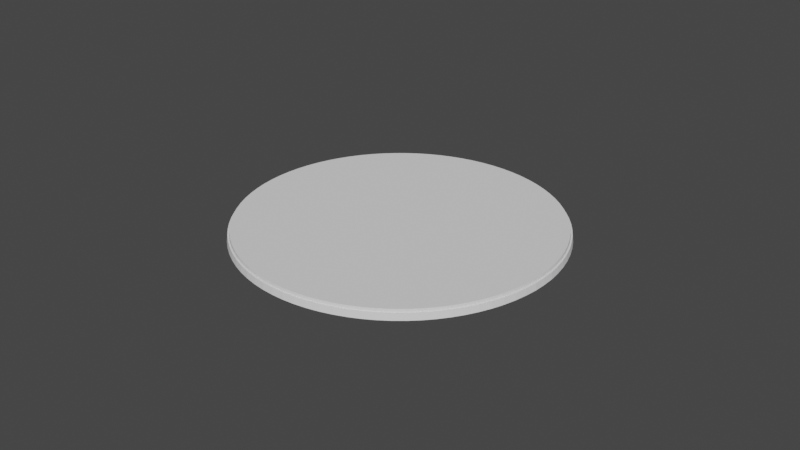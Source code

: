 # Source: monster_conquest_base.blend  (saved by Blender 3.0.42; exported with 4.5.12 LTS)
import bpy
from mathutils import Matrix  # noqa: F401  (used for matrix-valued properties, if any)

bpy.ops.wm.read_factory_settings(use_empty=True)
scene = bpy.context.scene
scene.name = 'Scene'

# ---- collections
col_collection = bpy.data.collections.new('Collection'); scene.collection.children.link(col_collection)

# ---- world
world_world = bpy.data.worlds.new('World'); scene.world = world_world
world_world.use_nodes = True; world_world.node_tree.nodes.clear()
_N = world_world.node_tree.nodes; _L = world_world.node_tree.links
n0 = _N.new('ShaderNodeOutputWorld'); n0.name = 'World Output'; n0.location = (300, 300)
n1 = _N.new('ShaderNodeBackground'); n1.name = 'Background'; n1.location = (10, 300)
n1.inputs[0].default_value = (0.05088, 0.05088, 0.05088, 1.0)
_L.new(n1.outputs[0], n0.inputs[0])
n0.is_active_output = True
world_world.color = (0.05088, 0.05088, 0.05088)
world_world.use_sun_shadow = False
world_world.sun_shadow_jitter_overblur = 0.0

# ---- meshes
me_socle_monster = bpy.data.meshes.new('socle-monster')
me_socle_monster.from_pydata([(0.0961, 0.05025, 0.0), (0.1001, 0.04642, 0.002), (0.09596, 0.04674, 0.0), (0.09963, 0.04262, 0.002), (0.09556, 0.04325, 0.0), (0.0989, 0.03886, 0.002), (0.09918, 0.0388, 0.0), (0.09789, 0.03517, 0.002), (0.09396, 0.03642, 0.0), (0.0966, 0.03157, 0.002), (0.09686, 0.03147, 0.0), (0.09503, 0.02808, 0.002), (0.09528, 0.02795, 0.0), (0.0932, 0.02471, 0.002), (0.09344, 0.02457, 0.0), (0.09112, 0.0215, 0.002), (0.08775, 0.02387, 0.0), (0.0888, 0.01846, 0.002), (0.08562, 0.02108, 0.0), (0.08625, 0.0156, 0.002), (0.08328, 0.01846, 0.0), (0.08349, 0.01295, 0.002), (0.08368, 0.01274, 0.0), (0.08054, 0.01051, 0.002), (0.07804, 0.01379, 0.0), (0.07741, 0.008308, 0.002), (0.07756, 0.008072, 0.0), (0.07412, 0.006352, 0.002), (0.07425, 0.006105, 0.0), (0.07069, 0.004653, 0.002), (0.0708, 0.004397, 0.0), (0.06714, 0.003222, 0.002), (0.06575, 0.0071, 0.0), (0.06349, 0.002067, 0.002), (0.0624, 0.00604, 0.0), (0.05976, 0.001195, 0.002), (0.05898, 0.00524, 0.0), (0.05598, 0.0006108, 0.002), (0.05551, 0.004704, 0.0), (0.05216, 0.0003177, 0.002), (0.05201, 0.004435, 0.0), (0.04834, 0.0003177, 0.002), (0.04832, 3.688e-05, 0.0), (0.04452, 0.0006108, 0.002), (0.04449, 0.0003315, 0.0), (0.04074, 0.001195, 0.002), (0.04152, 0.00524, 0.0), (0.03701, 0.002067, 0.002), (0.0381, 0.00604, 0.0), (0.03336, 0.003222, 0.002), (0.03475, 0.0071, 0.0), (0.02981, 0.004653, 0.002), (0.03149, 0.008413, 0.0), (0.02638, 0.006352, 0.002), (0.02835, 0.009971, 0.0), (0.02309, 0.008308, 0.002), (0.02533, 0.01177, 0.0), (0.01996, 0.01051, 0.002), (0.02246, 0.01379, 0.0), (0.017, 0.01295, 0.002), (0.01682, 0.01274, 0.0), (0.01425, 0.0156, 0.002), (0.01722, 0.01846, 0.0), (0.0117, 0.01846, 0.002), (0.01488, 0.02108, 0.0), (0.009379, 0.0215, 0.002), (0.01275, 0.02387, 0.0), (0.007298, 0.02471, 0.002), (0.01084, 0.02682, 0.0), (0.00547, 0.02808, 0.002), (0.009162, 0.02991, 0.0), (0.003904, 0.03157, 0.002), (0.007725, 0.03311, 0.0), (0.00261, 0.03517, 0.002), (0.006538, 0.03642, 0.0), (0.001595, 0.03886, 0.002), (0.001322, 0.0388, 0.0), (0.0008667, 0.04262, 0.002), (0.004939, 0.04325, 0.0), (0.0004277, 0.04642, 0.002), (0.004536, 0.04674, 0.0), (0.0002811, 0.05025, 0.002), (0.004402, 0.05025, 0.0), (0.0004277, 0.05407, 0.002), (0.004536, 0.05376, 0.0), (0.0008667, 0.05788, 0.002), (0.004939, 0.05725, 0.0), (0.001595, 0.06163, 0.002), (0.005608, 0.0607, 0.0), (0.00261, 0.06533, 0.002), (0.006538, 0.06408, 0.0), (0.003904, 0.06893, 0.002), (0.003643, 0.06903, 0.0), (0.00547, 0.07242, 0.002), (0.009162, 0.07059, 0.0), (0.007298, 0.07578, 0.002), (0.01084, 0.07368, 0.0), (0.009379, 0.079, 0.002), (0.01275, 0.07663, 0.0), (0.0117, 0.08204, 0.002), (0.01488, 0.07942, 0.0), (0.01425, 0.0849, 0.002), (0.01722, 0.08204, 0.0), (0.017, 0.08755, 0.002), (0.01682, 0.08776, 0.0), (0.01996, 0.08999, 0.002), (0.02246, 0.08671, 0.0), (0.02309, 0.09219, 0.002), (0.02294, 0.09243, 0.0), (0.02638, 0.09415, 0.002), (0.02835, 0.09053, 0.0), (0.02981, 0.09585, 0.002), (0.03149, 0.09209, 0.0), (0.03336, 0.09728, 0.002), (0.03475, 0.0934, 0.0), (0.03701, 0.09843, 0.002), (0.0381, 0.09446, 0.0), (0.04074, 0.0993, 0.002), (0.04152, 0.09526, 0.0), (0.04452, 0.09989, 0.002), (0.04449, 0.1002, 0.0), (0.04834, 0.1002, 0.002), (0.04849, 0.09606, 0.0), (0.05216, 0.1002, 0.002), (0.05217, 0.1005, 0.0), (0.05598, 0.09989, 0.002), (0.05551, 0.09579, 0.0), (0.05976, 0.0993, 0.002), (0.05898, 0.09526, 0.0), (0.06349, 0.09843, 0.002), (0.0624, 0.09446, 0.0), (0.06714, 0.09728, 0.002), (0.06723, 0.09754, 0.0), (0.07069, 0.09585, 0.002), (0.069, 0.09209, 0.0), (0.07412, 0.09415, 0.002), (0.07425, 0.09439, 0.0), (0.07741, 0.09219, 0.002), (0.07517, 0.08873, 0.0), (0.08054, 0.08999, 0.002), (0.08071, 0.09021, 0.0), (0.08349, 0.08755, 0.002), (0.08075, 0.08448, 0.0), (0.08625, 0.0849, 0.002), (0.08328, 0.08204, 0.0), (0.0888, 0.08204, 0.002), (0.08562, 0.07942, 0.0), (0.09112, 0.079, 0.002), (0.08775, 0.07663, 0.0), (0.0932, 0.07578, 0.002), (0.08966, 0.07368, 0.0), (0.09503, 0.07242, 0.002), (0.09134, 0.07059, 0.0), (0.0966, 0.06893, 0.002), (0.09277, 0.06739, 0.0), (0.09789, 0.06533, 0.002), (0.09396, 0.06408, 0.0), (0.0989, 0.06163, 0.002), (0.09489, 0.0607, 0.0), (0.09963, 0.05788, 0.002), (0.09556, 0.05725, 0.0), (0.1001, 0.05407, 0.002), (0.09596, 0.05376, 0.0), (0.1002, 0.05025, 0.002), (0.01458, 0.08457, 0.002), (0.01206, 0.08174, 0.002), (0.009762, 0.07873, 0.002), (0.007701, 0.07554, 0.002), (0.00589, 0.07221, 0.002), (0.004339, 0.06875, 0.002), (0.003057, 0.06518, 0.002), (0.002052, 0.06153, 0.002), (0.00133, 0.05781, 0.002), (0.0008952, 0.05404, 0.002), (0.00075, 0.05025, 0.002), (0.0008952, 0.04646, 0.002), (0.00133, 0.04269, 0.002), (0.002052, 0.03897, 0.002), (0.003057, 0.03531, 0.002), (0.004339, 0.03175, 0.002), (0.00589, 0.02829, 0.002), (0.007701, 0.02495, 0.002), (0.009762, 0.02177, 0.002), (0.01206, 0.01876, 0.002), (0.01458, 0.01592, 0.002), (0.01732, 0.0133, 0.002), (0.02024, 0.01088, 0.002), (0.02334, 0.008701, 0.002), (0.0266, 0.006764, 0.002), (0.03, 0.005081, 0.002), (0.03352, 0.003664, 0.002), (0.03713, 0.002519, 0.002), (0.04083, 0.001655, 0.002), (0.04457, 0.001077, 0.002), (0.04835, 0.0007863, 0.002), (0.05215, 0.0007863, 0.002), (0.05593, 0.001077, 0.002), (0.05967, 0.001655, 0.002), (0.06337, 0.002519, 0.002), (0.06698, 0.003664, 0.002), (0.0705, 0.005081, 0.002), (0.0739, 0.006764, 0.002), (0.07716, 0.008701, 0.002), (0.08026, 0.01088, 0.002), (0.08318, 0.0133, 0.002), (0.08591, 0.01592, 0.002), (0.08844, 0.01876, 0.002), (0.09074, 0.02177, 0.002), (0.0928, 0.02495, 0.002), (0.09461, 0.02829, 0.002), (0.09616, 0.03175, 0.002), (0.09744, 0.03531, 0.002), (0.09845, 0.03897, 0.002), (0.09917, 0.04269, 0.002), (0.0996, 0.04646, 0.002), (0.09975, 0.05025, 0.002), (0.0996, 0.05404, 0.002), (0.09917, 0.05781, 0.002), (0.09845, 0.06153, 0.002), (0.09744, 0.06518, 0.002), (0.09616, 0.06875, 0.002), (0.09461, 0.07221, 0.002), (0.0928, 0.07554, 0.002), (0.09074, 0.07873, 0.002), (0.08844, 0.08174, 0.002), (0.08591, 0.08457, 0.002), (0.08318, 0.0872, 0.002), (0.08026, 0.08962, 0.002), (0.07716, 0.0918, 0.002), (0.0739, 0.09374, 0.002), (0.0705, 0.09542, 0.002), (0.06698, 0.09684, 0.002), (0.06337, 0.09798, 0.002), (0.05967, 0.09884, 0.002), (0.05593, 0.09942, 0.002), (0.05215, 0.09971, 0.002), (0.04835, 0.09971, 0.002), (0.04457, 0.09942, 0.002), (0.04083, 0.09884, 0.002), (0.03713, 0.09798, 0.002), (0.03352, 0.09684, 0.002), (0.03, 0.09542, 0.002), (0.0266, 0.09374, 0.002), (0.02334, 0.0918, 0.002), (0.02024, 0.08962, 0.002), (0.01732, 0.0872, 0.002), (0.09946, 0.04647, 0.003), (0.09903, 0.04271, 0.003), (0.09831, 0.039, 0.003), (0.09731, 0.03536, 0.003), (0.09603, 0.0318, 0.003), (0.09448, 0.02835, 0.003), (0.09268, 0.02503, 0.003), (0.09062, 0.02185, 0.003), (0.08833, 0.01885, 0.003), (0.08581, 0.01602, 0.003), (0.08309, 0.0134, 0.003), (0.08017, 0.01099, 0.003), (0.07708, 0.008819, 0.003), (0.07383, 0.006887, 0.003), (0.07044, 0.005209, 0.003), (0.06693, 0.003796, 0.003), (0.06333, 0.002655, 0.003), (0.05965, 0.001793, 0.003), (0.05591, 0.001216, 0.003), (0.05214, 0.0009268, 0.003), (0.04836, 0.0009268, 0.003), (0.04459, 0.001216, 0.003), (0.04085, 0.001793, 0.003), (0.03717, 0.002655, 0.003), (0.03357, 0.003796, 0.003), (0.03006, 0.005209, 0.003), (0.02667, 0.006887, 0.003), (0.02342, 0.008819, 0.003), (0.02033, 0.01099, 0.003), (0.01741, 0.0134, 0.003), (0.01469, 0.01602, 0.003), (0.01217, 0.01885, 0.003), (0.009877, 0.02185, 0.003), (0.007822, 0.02503, 0.003), (0.006016, 0.02835, 0.003), (0.004469, 0.0318, 0.003), (0.003191, 0.03536, 0.003), (0.002189, 0.039, 0.003), (0.001469, 0.04271, 0.003), (0.001035, 0.04647, 0.003), (0.0008905, 0.05025, 0.003), (0.001035, 0.05403, 0.003), (0.001469, 0.05778, 0.003), (0.002189, 0.0615, 0.003), (0.003191, 0.06514, 0.003), (0.004469, 0.0687, 0.003), (0.006016, 0.07215, 0.003), (0.007822, 0.07547, 0.003), (0.009877, 0.07865, 0.003), (0.01217, 0.08165, 0.003), (0.01469, 0.08448, 0.003), (0.01741, 0.0871, 0.003), (0.02033, 0.0895, 0.003), (0.02342, 0.09168, 0.003), (0.02667, 0.09361, 0.003), (0.03006, 0.09529, 0.003), (0.03357, 0.0967, 0.003), (0.03717, 0.09784, 0.003), (0.04085, 0.09871, 0.003), (0.04459, 0.09928, 0.003), (0.04836, 0.09957, 0.003), (0.05214, 0.09957, 0.003), (0.05591, 0.09928, 0.003), (0.05965, 0.09871, 0.003), (0.06333, 0.09784, 0.003), (0.06693, 0.0967, 0.003), (0.07044, 0.09529, 0.003), (0.07383, 0.09361, 0.003), (0.07708, 0.09168, 0.003), (0.08017, 0.0895, 0.003), (0.08309, 0.0871, 0.003), (0.08581, 0.08448, 0.003), (0.08833, 0.08165, 0.003), (0.09062, 0.07865, 0.003), (0.09268, 0.07547, 0.003), (0.09448, 0.07215, 0.003), (0.09603, 0.0687, 0.003), (0.09731, 0.06514, 0.003), (0.09831, 0.0615, 0.003), (0.09903, 0.05778, 0.003), (0.09946, 0.05403, 0.003), (0.09961, 0.05025, 0.003), (0.05025, 0.05025, 0.003), (0.1005, 0.05025, 0.0), (0.1004, 0.0464, 0.0), (0.09135, 0.02134, 0.0), (0.08902, 0.01828, 0.0), (0.06723, 0.002958, 0.0), (0.06356, 0.001796, 0.0), (0.03693, 0.001796, 0.0), (0.03326, 0.002958, 0.0), (0.01148, 0.01828, 0.0), (0.009149, 0.02134, 0.0), (0.0001474, 0.0464, 0.0), (0.0, 0.05025, 0.0), (0.007057, 0.07593, 0.0), (0.009149, 0.07916, 0.0), (0.02969, 0.0961, 0.0), (0.03326, 0.09754, 0.0), (0.05982, 0.09958, 0.0), (0.06356, 0.0987, 0.0), (0.08646, 0.08509, 0.0), (0.08902, 0.08222, 0.0), (0.09991, 0.05792, 0.0), (0.1004, 0.0541, 0.0), (0.09991, 0.04258, 0.0), (0.08646, 0.0154, 0.0), (0.05982, 0.0009191, 0.0), (0.02969, 0.004397, 0.0), (0.007057, 0.02457, 0.0), (0.0001474, 0.0541, 0.0), (0.01148, 0.08222, 0.0), (0.03693, 0.0987, 0.0), (0.06575, 0.0934, 0.0), (0.09135, 0.07916, 0.0), (0.09489, 0.0398, 0.0), (0.08075, 0.01602, 0.0), (0.05601, 0.0003315, 0.0), (0.02624, 0.006105, 0.0), (0.005218, 0.02795, 0.0), (0.0005889, 0.05792, 0.0), (0.01404, 0.08509, 0.0), (0.04068, 0.09958, 0.0), (0.0708, 0.0961, 0.0), (0.09344, 0.07593, 0.0), (0.09816, 0.03509, 0.0), (0.08071, 0.01029, 0.0), (0.05217, 3.688e-05, 0.0), (0.02294, 0.008072, 0.0), (0.003643, 0.03147, 0.0), (0.001322, 0.0617, 0.0), (0.01975, 0.08448, 0.0), (0.04499, 0.09579, 0.0), (0.07215, 0.09053, 0.0), (0.09528, 0.07255, 0.0), (0.09277, 0.03311, 0.0), (0.07517, 0.01177, 0.0), (0.04849, 0.004435, 0.0), (0.01979, 0.01029, 0.0), (0.002342, 0.03509, 0.0), (0.002342, 0.06541, 0.0), (0.01979, 0.09021, 0.0), (0.04832, 0.1005, 0.0), (0.07756, 0.09243, 0.0), (0.09686, 0.06903, 0.0), (0.09134, 0.02991, 0.0), (0.07215, 0.009971, 0.0), (0.04499, 0.004704, 0.0), (0.01975, 0.01602, 0.0), (0.005608, 0.0398, 0.0), (0.007725, 0.06739, 0.0), (0.02533, 0.08873, 0.0), (0.05201, 0.09606, 0.0), (0.07804, 0.08671, 0.0), (0.09816, 0.06541, 0.0), (0.08966, 0.02682, 0.0), (0.069, 0.008413, 0.0), (0.04068, 0.0009191, 0.0), (0.01404, 0.0154, 0.0), (0.0005889, 0.04258, 0.0), (0.005218, 0.07255, 0.0), (0.02624, 0.09439, 0.0), (0.05601, 0.1002, 0.0), (0.08368, 0.08776, 0.0), (0.09918, 0.0617, 0.0), (0.01975, 0.08448, 0.002), (0.05025, 0.05025, 0.002), (0.03475, 0.0071, 0.002), (0.04499, 0.09579, 0.002), (0.01275, 0.02387, 0.002), (0.06575, 0.0934, 0.002), (0.0961, 0.05025, 0.002), (0.07215, 0.09053, 0.002), (0.09134, 0.02991, 0.002), (0.004402, 0.05025, 0.002), (0.01275, 0.07663, 0.002), (0.04499, 0.004704, 0.002), (0.03475, 0.0934, 0.002), (0.007725, 0.06739, 0.002), (0.01975, 0.01602, 0.002), (0.0624, 0.09446, 0.002), (0.09596, 0.04674, 0.002), (0.09489, 0.0398, 0.002), (0.005608, 0.0398, 0.002), (0.08562, 0.07942, 0.002), (0.08075, 0.01602, 0.002), (0.09596, 0.05376, 0.002), (0.05551, 0.004704, 0.002), (0.05201, 0.09606, 0.002), (0.08775, 0.07663, 0.002), (0.02533, 0.08873, 0.002), (0.01722, 0.08204, 0.002), (0.0381, 0.00604, 0.002), (0.04152, 0.09526, 0.002), (0.02835, 0.009971, 0.002), (0.01488, 0.02108, 0.002), (0.01084, 0.02682, 0.002), (0.08966, 0.07368, 0.002), (0.069, 0.09209, 0.002), (0.09277, 0.03311, 0.002), (0.004536, 0.04674, 0.002), (0.07517, 0.01177, 0.002), (0.01084, 0.07368, 0.002), (0.04849, 0.004435, 0.002), (0.03149, 0.09209, 0.002), (0.07215, 0.009971, 0.002), (0.02246, 0.01379, 0.002), (0.05898, 0.09526, 0.002), (0.09134, 0.07059, 0.002), (0.006538, 0.03642, 0.002), (0.009162, 0.02991, 0.002), (0.08328, 0.08204, 0.002), (0.08328, 0.01846, 0.002), (0.006538, 0.06408, 0.002), (0.09556, 0.05725, 0.002), (0.05898, 0.00524, 0.002), (0.02246, 0.08671, 0.002), (0.07804, 0.08671, 0.002), (0.03149, 0.008413, 0.002), (0.04849, 0.09606, 0.002), (0.08775, 0.02387, 0.002), (0.09277, 0.06739, 0.002), (0.07517, 0.08873, 0.002), (0.08966, 0.02682, 0.002), (0.004536, 0.05376, 0.002), (0.004939, 0.05725, 0.002), (0.069, 0.008413, 0.002), (0.01488, 0.07942, 0.002), (0.04152, 0.00524, 0.002), (0.0381, 0.09446, 0.002), (0.01722, 0.01846, 0.002), (0.09556, 0.04325, 0.002), (0.09396, 0.06408, 0.002), (0.09396, 0.03642, 0.002), (0.06575, 0.0071, 0.002), (0.004939, 0.04325, 0.002), (0.07804, 0.01379, 0.002), (0.009162, 0.07059, 0.002), (0.05201, 0.004435, 0.002), (0.02835, 0.09053, 0.002), (0.02533, 0.01177, 0.002), (0.05551, 0.09579, 0.002), (0.09489, 0.0607, 0.002), (0.007725, 0.03311, 0.002), (0.08075, 0.08448, 0.002), (0.08562, 0.02108, 0.002), (0.005608, 0.0607, 0.002), (0.0624, 0.00604, 0.002)], [], [(329, 1, 330), (330, 1, 3), (330, 3, 351), (351, 3, 5), (351, 5, 6), (6, 5, 7), (6, 7, 371), (371, 7, 9), (371, 9, 10), (10, 9, 11), (10, 11, 12), (12, 11, 13), (12, 13, 14), (14, 13, 15), (14, 15, 331), (331, 15, 17), (331, 17, 332), (332, 17, 19), (332, 19, 352), (352, 19, 21), (352, 21, 22), (22, 21, 23), (22, 23, 372), (372, 23, 25), (372, 25, 26), (26, 25, 27), (26, 27, 28), (28, 27, 29), (28, 29, 30), (30, 29, 31), (30, 31, 333), (333, 31, 33), (333, 33, 334), (334, 33, 35), (334, 35, 353), (353, 35, 37), (353, 37, 363), (363, 37, 39), (363, 39, 373), (373, 39, 41), (373, 41, 42), (42, 41, 43), (42, 43, 44), (44, 43, 45), (44, 45, 403), (403, 45, 47), (403, 47, 335), (335, 47, 49), (335, 49, 336), (336, 49, 51), (336, 51, 354), (354, 51, 53), (354, 53, 364), (364, 53, 55), (364, 55, 374), (374, 55, 57), (374, 57, 384), (384, 57, 59), (384, 59, 60), (60, 59, 61), (60, 61, 404), (404, 61, 63), (404, 63, 337), (337, 63, 65), (337, 65, 338), (338, 65, 67), (338, 67, 355), (355, 67, 69), (355, 69, 365), (365, 69, 71), (365, 71, 375), (375, 71, 73), (375, 73, 385), (385, 73, 75), (385, 75, 76), (76, 75, 77), (76, 77, 405), (405, 77, 79), (405, 79, 339), (339, 79, 81), (339, 81, 340), (340, 81, 83), (340, 83, 356), (356, 83, 85), (356, 85, 366), (366, 85, 87), (366, 87, 376), (376, 87, 89), (376, 89, 386), (386, 89, 91), (386, 91, 92), (92, 91, 93), (92, 93, 406), (406, 93, 95), (406, 95, 341), (341, 95, 97), (341, 97, 342), (342, 97, 99), (342, 99, 357), (357, 99, 101), (357, 101, 367), (367, 101, 103), (367, 103, 104), (104, 103, 105), (104, 105, 387), (387, 105, 107), (387, 107, 108), (108, 107, 109), (108, 109, 407), (407, 109, 111), (407, 111, 343), (343, 111, 113), (343, 113, 344), (344, 113, 115), (344, 115, 358), (358, 115, 117), (358, 117, 368), (368, 117, 119), (368, 119, 120), (120, 119, 121), (120, 121, 388), (388, 121, 123), (388, 123, 124), (124, 123, 125), (124, 125, 408), (408, 125, 127), (408, 127, 345), (345, 127, 129), (345, 129, 346), (346, 129, 131), (346, 131, 132), (132, 131, 133), (132, 133, 369), (369, 133, 135), (369, 135, 136), (136, 135, 137), (136, 137, 389), (389, 137, 139), (389, 139, 140), (140, 139, 141), (140, 141, 409), (409, 141, 143), (409, 143, 347), (347, 143, 145), (347, 145, 348), (348, 145, 147), (348, 147, 360), (360, 147, 149), (360, 149, 370), (370, 149, 151), (370, 151, 380), (380, 151, 153), (380, 153, 390), (390, 153, 155), (390, 155, 400), (400, 155, 157), (400, 157, 410), (410, 157, 159), (410, 159, 349), (349, 159, 161), (349, 161, 350), (350, 161, 163), (350, 163, 329), (329, 163, 1), (164, 101, 165), (165, 101, 99), (165, 99, 166), (166, 99, 97), (166, 97, 167), (167, 97, 95), (167, 95, 168), (168, 95, 93), (168, 93, 169), (169, 93, 91), (169, 91, 170), (170, 91, 89), (170, 89, 171), (171, 89, 87), (171, 87, 172), (172, 87, 85), (172, 85, 173), (173, 85, 83), (173, 83, 174), (174, 83, 81), (174, 81, 175), (175, 81, 79), (175, 79, 176), (176, 79, 77), (176, 77, 177), (177, 77, 75), (177, 75, 178), (178, 75, 73), (178, 73, 179), (179, 73, 71), (179, 71, 180), (180, 71, 69), (180, 69, 181), (181, 69, 67), (181, 67, 182), (182, 67, 65), (182, 65, 183), (183, 65, 63), (183, 63, 184), (184, 63, 61), (184, 61, 185), (185, 61, 59), (185, 59, 186), (186, 59, 57), (186, 57, 187), (187, 57, 55), (187, 55, 188), (188, 55, 53), (188, 53, 189), (189, 53, 51), (189, 51, 190), (190, 51, 49), (190, 49, 191), (191, 49, 47), (191, 47, 192), (192, 47, 45), (192, 45, 193), (193, 45, 43), (193, 43, 194), (194, 43, 41), (194, 41, 195), (195, 41, 39), (195, 39, 196), (196, 39, 37), (196, 37, 197), (197, 37, 35), (197, 35, 198), (198, 35, 33), (198, 33, 199), (199, 33, 31), (199, 31, 200), (200, 31, 29), (200, 29, 201), (201, 29, 27), (201, 27, 202), (202, 27, 25), (202, 25, 203), (203, 25, 23), (203, 23, 204), (204, 23, 21), (204, 21, 205), (205, 21, 19), (205, 19, 206), (206, 19, 17), (206, 17, 207), (207, 17, 15), (207, 15, 208), (208, 15, 13), (208, 13, 209), (209, 13, 11), (209, 11, 210), (210, 11, 9), (210, 9, 211), (211, 9, 7), (211, 7, 212), (212, 7, 5), (212, 5, 213), (213, 5, 3), (213, 3, 214), (214, 3, 1), (214, 1, 215), (215, 1, 163), (215, 163, 216), (216, 163, 161), (216, 161, 217), (217, 161, 159), (217, 159, 218), (218, 159, 157), (218, 157, 219), (219, 157, 155), (219, 155, 220), (220, 155, 153), (220, 153, 221), (221, 153, 151), (221, 151, 222), (222, 151, 149), (222, 149, 223), (223, 149, 147), (223, 147, 224), (224, 147, 145), (224, 145, 225), (225, 145, 143), (225, 143, 226), (226, 143, 141), (226, 141, 227), (227, 141, 139), (227, 139, 228), (228, 139, 137), (228, 137, 229), (229, 137, 135), (229, 135, 230), (230, 135, 133), (230, 133, 231), (231, 133, 131), (231, 131, 232), (232, 131, 129), (232, 129, 233), (233, 129, 127), (233, 127, 234), (234, 127, 125), (234, 125, 235), (235, 125, 123), (235, 123, 236), (236, 123, 121), (236, 121, 237), (237, 121, 119), (237, 119, 238), (238, 119, 117), (238, 117, 239), (239, 117, 115), (239, 115, 240), (240, 115, 113), (240, 113, 241), (241, 113, 111), (241, 111, 242), (242, 111, 109), (242, 109, 243), (243, 109, 107), (243, 107, 244), (244, 107, 105), (244, 105, 245), (245, 105, 103), (245, 103, 164), (164, 103, 101), (96, 98, 421, 448), (361, 8, 479, 428), (106, 397, 436, 462), (80, 82, 420, 446), (148, 150, 443, 435), (90, 396, 424, 459), (64, 66, 415, 441), (359, 134, 444, 416), (74, 395, 429, 455), (48, 50, 413, 438), (116, 118, 439, 475), (58, 394, 425, 452), (158, 160, 460, 488), (32, 34, 493, 480), (100, 102, 437, 473), (383, 393, 422, 449), (142, 144, 457, 490), (16, 18, 491, 466), (84, 86, 471, 470), (382, 392, 451, 447), (126, 128, 453, 487), (0, 2, 427, 417), (68, 70, 456, 442), (381, 391, 419, 445), (110, 112, 450, 485), (52, 54, 440, 464), (152, 154, 467, 454), (94, 96, 448, 483), (36, 38, 433, 461), (379, 138, 468, 418), (78, 80, 446, 481), (20, 362, 431, 458), (378, 122, 465, 414), (62, 64, 441, 476), (4, 361, 428, 477), (377, 106, 462, 411), (46, 48, 438, 474), (162, 0, 417, 432), (88, 90, 459, 492), (402, 32, 480, 472), (146, 148, 435, 430), (72, 74, 455, 489), (401, 16, 466, 469), (130, 359, 416, 426), (56, 58, 452, 486), (156, 158, 488, 478), (114, 116, 475, 423), (40, 383, 449, 484), (399, 142, 490, 463), (98, 100, 473, 421), (24, 382, 447, 482), (398, 126, 487, 434), (82, 84, 470, 420), (8, 381, 445, 479), (397, 110, 485, 436), (66, 68, 442, 415), (150, 152, 454, 443), (396, 94, 483, 424), (50, 52, 464, 413), (134, 379, 418, 444), (395, 78, 481, 429), (34, 36, 461, 493), (118, 378, 414, 439), (394, 62, 476, 425), (18, 20, 458, 491), (102, 377, 411, 437), (393, 46, 474, 422), (2, 4, 477, 427), (86, 88, 492, 471), (392, 402, 472, 451), (160, 162, 432, 460), (70, 72, 489, 456), (391, 401, 469, 419), (144, 146, 430, 457), (54, 56, 486, 440), (154, 156, 478, 467), (128, 130, 426, 453), (38, 40, 484, 433), (138, 399, 463, 468), (112, 114, 423, 450), (362, 24, 482, 431), (122, 398, 434, 465), (215, 246, 214), (214, 246, 247), (214, 247, 213), (213, 247, 248), (213, 248, 212), (212, 248, 249), (212, 249, 211), (211, 249, 250), (211, 250, 210), (210, 250, 251), (210, 251, 209), (209, 251, 252), (209, 252, 208), (208, 252, 253), (208, 253, 207), (207, 253, 254), (207, 254, 206), (206, 254, 255), (206, 255, 205), (205, 255, 256), (205, 256, 204), (204, 256, 257), (204, 257, 203), (203, 257, 258), (203, 258, 202), (202, 258, 259), (202, 259, 201), (201, 259, 260), (201, 260, 200), (200, 260, 261), (200, 261, 199), (199, 261, 262), (199, 262, 198), (198, 262, 263), (198, 263, 197), (197, 263, 264), (197, 264, 196), (196, 264, 265), (196, 265, 195), (195, 265, 266), (195, 266, 194), (194, 266, 267), (194, 267, 193), (193, 267, 268), (193, 268, 192), (192, 268, 269), (192, 269, 191), (191, 269, 270), (191, 270, 190), (190, 270, 271), (190, 271, 189), (189, 271, 272), (189, 272, 188), (188, 272, 273), (188, 273, 187), (187, 273, 274), (187, 274, 186), (186, 274, 275), (186, 275, 185), (185, 275, 276), (185, 276, 184), (184, 276, 277), (184, 277, 183), (183, 277, 278), (183, 278, 182), (182, 278, 279), (182, 279, 181), (181, 279, 280), (181, 280, 180), (180, 280, 281), (180, 281, 179), (179, 281, 282), (179, 282, 178), (178, 282, 283), (178, 283, 177), (177, 283, 284), (177, 284, 176), (176, 284, 285), (176, 285, 175), (175, 285, 286), (175, 286, 174), (174, 286, 287), (174, 287, 173), (173, 287, 288), (173, 288, 172), (172, 288, 289), (172, 289, 171), (171, 289, 290), (171, 290, 170), (170, 290, 291), (170, 291, 169), (169, 291, 292), (169, 292, 168), (168, 292, 293), (168, 293, 167), (167, 293, 294), (167, 294, 166), (166, 294, 295), (166, 295, 165), (165, 295, 296), (165, 296, 164), (164, 296, 297), (164, 297, 245), (245, 297, 298), (245, 298, 244), (244, 298, 299), (244, 299, 243), (243, 299, 300), (243, 300, 242), (242, 300, 301), (242, 301, 241), (241, 301, 302), (241, 302, 240), (240, 302, 303), (240, 303, 239), (239, 303, 304), (239, 304, 238), (238, 304, 305), (238, 305, 237), (237, 305, 306), (237, 306, 236), (236, 306, 307), (236, 307, 235), (235, 307, 308), (235, 308, 234), (234, 308, 309), (234, 309, 233), (233, 309, 310), (233, 310, 232), (232, 310, 311), (232, 311, 231), (231, 311, 312), (231, 312, 230), (230, 312, 313), (230, 313, 229), (229, 313, 314), (229, 314, 228), (228, 314, 315), (228, 315, 227), (227, 315, 316), (227, 316, 226), (226, 316, 317), (226, 317, 225), (225, 317, 318), (225, 318, 224), (224, 318, 319), (224, 319, 223), (223, 319, 320), (223, 320, 222), (222, 320, 321), (222, 321, 221), (221, 321, 322), (221, 322, 220), (220, 322, 323), (220, 323, 219), (219, 323, 324), (219, 324, 218), (218, 324, 325), (218, 325, 217), (217, 325, 326), (217, 326, 216), (216, 326, 327), (216, 327, 215), (215, 327, 246), (327, 326, 328), (248, 247, 328), (328, 247, 246), (328, 246, 327), (251, 250, 328), (328, 250, 249), (328, 249, 248), (254, 253, 328), (328, 253, 252), (328, 252, 251), (257, 256, 328), (328, 256, 255), (328, 255, 254), (260, 259, 328), (328, 259, 258), (328, 258, 257), (263, 262, 328), (328, 262, 261), (328, 261, 260), (266, 265, 328), (328, 265, 264), (328, 264, 263), (269, 268, 328), (328, 268, 267), (328, 267, 266), (272, 271, 328), (328, 271, 270), (328, 270, 269), (275, 274, 328), (328, 274, 273), (328, 273, 272), (278, 277, 328), (328, 277, 276), (328, 276, 275), (281, 280, 328), (328, 280, 279), (328, 279, 278), (284, 283, 328), (328, 283, 282), (328, 282, 281), (287, 286, 328), (328, 286, 285), (328, 285, 284), (290, 289, 328), (328, 289, 288), (328, 288, 287), (293, 292, 328), (328, 292, 291), (328, 291, 290), (296, 295, 328), (328, 295, 294), (328, 294, 293), (299, 298, 328), (328, 298, 297), (328, 297, 296), (302, 301, 328), (328, 301, 300), (328, 300, 299), (305, 304, 328), (328, 304, 303), (328, 303, 302), (308, 307, 328), (328, 307, 306), (328, 306, 305), (311, 310, 328), (328, 310, 309), (328, 309, 308), (314, 313, 328), (328, 313, 312), (328, 312, 311), (317, 316, 328), (328, 316, 315), (328, 315, 314), (320, 319, 328), (328, 319, 318), (328, 318, 317), (323, 322, 328), (328, 322, 321), (328, 321, 320), (326, 325, 328), (328, 325, 324), (328, 324, 323), (2, 0, 329, 330), (18, 16, 331, 332), (34, 32, 333, 334), (50, 48, 335, 336), (66, 64, 337, 338), (82, 80, 339, 340), (98, 96, 341, 342), (114, 112, 343, 344), (130, 128, 345, 346), (146, 144, 347, 348), (162, 160, 349, 350), (4, 2, 330, 351), (20, 18, 332, 352), (36, 34, 334, 353), (52, 50, 336, 354), (68, 66, 338, 355), (84, 82, 340, 356), (100, 98, 342, 357), (116, 114, 344, 358), (359, 130, 346, 132), (148, 146, 348, 360), (0, 162, 350, 329), (361, 4, 351, 6), (362, 20, 352, 22), (38, 36, 353, 363), (54, 52, 354, 364), (70, 68, 355, 365), (86, 84, 356, 366), (102, 100, 357, 367), (118, 116, 358, 368), (134, 359, 132, 369), (150, 148, 360, 370), (8, 361, 6, 371), (24, 362, 22, 372), (40, 38, 363, 373), (56, 54, 364, 374), (72, 70, 365, 375), (88, 86, 366, 376), (377, 102, 367, 104), (378, 118, 368, 120), (379, 134, 369, 136), (152, 150, 370, 380), (381, 8, 371, 10), (382, 24, 372, 26), (383, 40, 373, 42), (58, 56, 374, 384), (74, 72, 375, 385), (90, 88, 376, 386), (106, 377, 104, 387), (122, 378, 120, 388), (138, 379, 136, 389), (154, 152, 380, 390), (391, 381, 10, 12), (392, 382, 26, 28), (393, 383, 42, 44), (394, 58, 384, 60), (395, 74, 385, 76), (396, 90, 386, 92), (397, 106, 387, 108), (398, 122, 388, 124), (399, 138, 389, 140), (156, 154, 390, 400), (401, 391, 12, 14), (402, 392, 28, 30), (46, 393, 44, 403), (62, 394, 60, 404), (78, 395, 76, 405), (94, 396, 92, 406), (110, 397, 108, 407), (126, 398, 124, 408), (142, 399, 140, 409), (158, 156, 400, 410), (16, 401, 14, 331), (32, 402, 30, 333), (48, 46, 403, 335), (64, 62, 404, 337), (80, 78, 405, 339), (96, 94, 406, 341), (112, 110, 407, 343), (128, 126, 408, 345), (144, 142, 409, 347), (160, 158, 410, 349), (417, 427, 412), (488, 460, 412), (412, 460, 432), (412, 432, 417), (454, 467, 412), (412, 467, 478), (412, 478, 488), (430, 435, 412), (412, 435, 443), (412, 443, 454), (463, 490, 412), (412, 490, 457), (412, 457, 430), (444, 418, 412), (412, 418, 468), (412, 468, 463), (453, 426, 412), (412, 426, 416), (412, 416, 444), (465, 434, 412), (412, 434, 487), (412, 487, 453), (475, 439, 412), (412, 439, 414), (412, 414, 465), (485, 450, 412), (412, 450, 423), (412, 423, 475), (411, 462, 412), (412, 462, 436), (412, 436, 485), (421, 473, 412), (412, 473, 437), (412, 437, 411), (424, 483, 412), (412, 483, 448), (412, 448, 421), (471, 492, 412), (412, 492, 459), (412, 459, 424), (446, 420, 412), (412, 420, 470), (412, 470, 471), (455, 429, 412), (412, 429, 481), (412, 481, 446), (442, 456, 412), (412, 456, 489), (412, 489, 455), (476, 441, 412), (412, 441, 415), (412, 415, 442), (486, 452, 412), (412, 452, 425), (412, 425, 476), (413, 464, 412), (412, 464, 440), (412, 440, 486), (422, 474, 412), (412, 474, 438), (412, 438, 413), (433, 484, 412), (412, 484, 449), (412, 449, 422), (480, 493, 412), (412, 493, 461), (412, 461, 433), (447, 451, 412), (412, 451, 472), (412, 472, 480), (458, 431, 412), (412, 431, 482), (412, 482, 447), (469, 466, 412), (412, 466, 491), (412, 491, 458), (479, 445, 412), (412, 445, 419), (412, 419, 469), (427, 477, 412), (412, 477, 428), (412, 428, 479)])
me_socle_monster.use_remesh_fix_poles = True
me_socle_monster.use_remesh_preserve_attributes = False
me_socle_monster.update()

# ---- objects
ob_socle_monster = bpy.data.objects.new('socle-monster', me_socle_monster)

# ---- transforms, parenting, visibility, modifiers, constraints
ob_socle_monster.location = (0.0, 0.0, 0.0)

# ---- collection membership
col_collection.objects.link(ob_socle_monster)

# ---- scene / render settings (as saved in the file)
scene.frame_start = 1; scene.frame_end = 250; scene.frame_set(1)
scene.render.engine = 'BLENDER_EEVEE_NEXT'
scene.cycles.sampling_pattern = 'TABULATED_SOBOL'
scene.cycles.use_light_tree = False
scene.view_settings.view_transform = 'Filmic'
bpy.context.view_layer.update()

# ---- added for rendering (the .blend has no active camera and no usable light): camera, sun
cam_auto = bpy.data.cameras.new('AutoCamera')
cam_auto.lens = 50.0
cam_auto.sensor_width = 36.0
cam_auto.clip_end = 1000.0
ob_auto_camera = bpy.data.objects.new('AutoCamera', cam_auto)
scene.collection.objects.link(ob_auto_camera)
ob_auto_camera.location = (0.235294, -0.171805, 0.149536)
ob_auto_camera.rotation_euler = (1.09748, -7.21219e-08, 0.694738)
scene.camera = ob_auto_camera
light_auto_sun = bpy.data.lights.new('AutoSun', 'SUN')
light_auto_sun.energy = 3.0
light_auto_sun.angle = 0.0523599
ob_auto_sun = bpy.data.objects.new('AutoSun', light_auto_sun)
scene.collection.objects.link(ob_auto_sun)
ob_auto_sun.rotation_euler = (0.872665, 0.174533, 0.523599)
bpy.context.view_layer.update()

